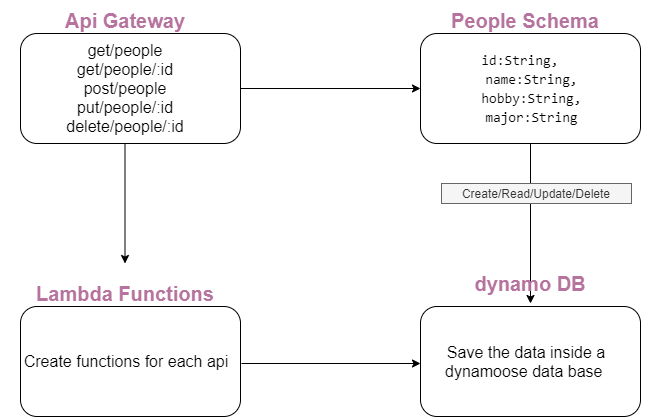

The diagram above was exported from draw.io. Its source (the exported page's mxGraphModel, read from the mxfile embedded in the PNG):
<mxGraphModel dx="868" dy="450" grid="1" gridSize="10" guides="1" tooltips="1" connect="1" arrows="1" fold="1" page="1" pageScale="1" pageWidth="850" pageHeight="1100" math="0" shadow="0">
  <root>
    <mxCell id="0" />
    <mxCell id="1" parent="0" />
    <mxCell id="2i2EYhTX1gN-kp-SMpqJ-10" value="" style="rounded=1;whiteSpace=wrap;html=1;" vertex="1" parent="1">
      <mxGeometry x="20" y="50" width="220" height="110" as="geometry" />
    </mxCell>
    <mxCell id="2i2EYhTX1gN-kp-SMpqJ-11" value="&lt;font style=&quot;font-size: 20px&quot; color=&quot;#b5739d&quot;&gt;&lt;b&gt;Api Gateway&lt;/b&gt;&lt;/font&gt;" style="text;html=1;align=center;verticalAlign=middle;whiteSpace=wrap;rounded=0;" vertex="1" parent="1">
      <mxGeometry y="17" width="250" height="40" as="geometry" />
    </mxCell>
    <mxCell id="2i2EYhTX1gN-kp-SMpqJ-12" value="&lt;font style=&quot;font-size: 16px&quot;&gt;get/people&lt;br&gt;get/people/:id&lt;br&gt;post/people&lt;br&gt;put/people/:id&lt;br&gt;delete/people/:id&lt;/font&gt;" style="text;html=1;strokeColor=none;fillColor=none;align=center;verticalAlign=middle;whiteSpace=wrap;rounded=0;" vertex="1" parent="1">
      <mxGeometry x="10" y="57.5" width="230" height="95" as="geometry" />
    </mxCell>
    <mxCell id="2i2EYhTX1gN-kp-SMpqJ-14" value="" style="endArrow=classic;html=1;" edge="1" parent="1">
      <mxGeometry width="50" height="50" relative="1" as="geometry">
        <mxPoint x="124.5" y="160" as="sourcePoint" />
        <mxPoint x="124.5" y="280" as="targetPoint" />
      </mxGeometry>
    </mxCell>
    <mxCell id="2i2EYhTX1gN-kp-SMpqJ-15" value="" style="rounded=1;whiteSpace=wrap;html=1;" vertex="1" parent="1">
      <mxGeometry x="20" y="323" width="220" height="110" as="geometry" />
    </mxCell>
    <mxCell id="2i2EYhTX1gN-kp-SMpqJ-16" value="&lt;font style=&quot;font-size: 20px&quot; color=&quot;#b5739d&quot;&gt;&lt;b&gt;Lambda Functions&lt;/b&gt;&lt;/font&gt;" style="text;html=1;align=center;verticalAlign=middle;whiteSpace=wrap;rounded=0;" vertex="1" parent="1">
      <mxGeometry y="290" width="250" height="40" as="geometry" />
    </mxCell>
    <mxCell id="2i2EYhTX1gN-kp-SMpqJ-17" value="&lt;span style=&quot;font-size: 16px&quot;&gt;Create functions for each api&lt;/span&gt;" style="text;html=1;strokeColor=none;fillColor=none;align=center;verticalAlign=middle;whiteSpace=wrap;rounded=0;" vertex="1" parent="1">
      <mxGeometry x="11" y="330.5" width="230" height="95" as="geometry" />
    </mxCell>
    <mxCell id="2i2EYhTX1gN-kp-SMpqJ-18" value="" style="endArrow=classic;html=1;" edge="1" parent="1">
      <mxGeometry width="50" height="50" relative="1" as="geometry">
        <mxPoint x="241" y="380" as="sourcePoint" />
        <mxPoint x="420" y="380" as="targetPoint" />
      </mxGeometry>
    </mxCell>
    <mxCell id="2i2EYhTX1gN-kp-SMpqJ-19" value="" style="rounded=1;whiteSpace=wrap;html=1;" vertex="1" parent="1">
      <mxGeometry x="420" y="323" width="220" height="110" as="geometry" />
    </mxCell>
    <mxCell id="2i2EYhTX1gN-kp-SMpqJ-21" value="&lt;span style=&quot;font-size: 16px&quot;&gt;Save the data inside a dynamoose data base&amp;nbsp;&lt;/span&gt;" style="text;html=1;strokeColor=none;fillColor=none;align=center;verticalAlign=middle;whiteSpace=wrap;rounded=0;" vertex="1" parent="1">
      <mxGeometry x="411" y="330.5" width="230" height="95" as="geometry" />
    </mxCell>
    <mxCell id="2i2EYhTX1gN-kp-SMpqJ-22" value="" style="rounded=1;whiteSpace=wrap;html=1;" vertex="1" parent="1">
      <mxGeometry x="420" y="50" width="220" height="110" as="geometry" />
    </mxCell>
    <mxCell id="2i2EYhTX1gN-kp-SMpqJ-23" value="&lt;font color=&quot;#b5739d&quot;&gt;&lt;span style=&quot;font-size: 20px&quot;&gt;&lt;b&gt;People&lt;/b&gt;&lt;/span&gt;&lt;b style=&quot;font-size: 20px&quot;&gt;&amp;nbsp;Schema&lt;/b&gt;&lt;/font&gt;" style="text;html=1;align=center;verticalAlign=middle;whiteSpace=wrap;rounded=0;" vertex="1" parent="1">
      <mxGeometry x="400" y="17" width="250" height="40" as="geometry" />
    </mxCell>
    <mxCell id="2i2EYhTX1gN-kp-SMpqJ-24" value="&lt;div style=&quot;font-family: &amp;#34;consolas&amp;#34; , &amp;#34;courier new&amp;#34; , monospace ; font-size: 14px ; line-height: 19px&quot;&gt;&lt;div&gt;&lt;span style=&quot;background-color: rgb(255 , 255 , 255)&quot;&gt;&amp;nbsp;id:String,&lt;/span&gt;&lt;/div&gt;&lt;div&gt;&lt;span style=&quot;background-color: rgb(255 , 255 , 255)&quot;&gt;&amp;nbsp;&amp;nbsp;&amp;nbsp;&amp;nbsp;name:String,&lt;/span&gt;&lt;/div&gt;&lt;div&gt;&lt;span style=&quot;background-color: rgb(255 , 255 , 255)&quot;&gt;&amp;nbsp;&amp;nbsp;&amp;nbsp;&amp;nbsp;hobby:String,&lt;/span&gt;&lt;/div&gt;&lt;div&gt;&lt;span style=&quot;background-color: rgb(255 , 255 , 255)&quot;&gt;&amp;nbsp;&amp;nbsp;&amp;nbsp;&amp;nbsp;major:String&lt;/span&gt;&lt;/div&gt;&lt;/div&gt;" style="text;html=1;strokeColor=none;fillColor=none;align=center;verticalAlign=middle;whiteSpace=wrap;rounded=0;" vertex="1" parent="1">
      <mxGeometry x="401" y="57.5" width="230" height="95" as="geometry" />
    </mxCell>
    <mxCell id="2i2EYhTX1gN-kp-SMpqJ-25" value="" style="endArrow=classic;html=1;exitX=1;exitY=0.5;exitDx=0;exitDy=0;" edge="1" parent="1" source="2i2EYhTX1gN-kp-SMpqJ-12">
      <mxGeometry width="50" height="50" relative="1" as="geometry">
        <mxPoint x="400" y="220" as="sourcePoint" />
        <mxPoint x="420" y="105" as="targetPoint" />
      </mxGeometry>
    </mxCell>
    <mxCell id="2i2EYhTX1gN-kp-SMpqJ-26" value="" style="endArrow=classic;html=1;exitX=0.5;exitY=1;exitDx=0;exitDy=0;" edge="1" parent="1" source="2i2EYhTX1gN-kp-SMpqJ-22">
      <mxGeometry width="50" height="50" relative="1" as="geometry">
        <mxPoint x="400" y="230" as="sourcePoint" />
        <mxPoint x="530" y="320" as="targetPoint" />
      </mxGeometry>
    </mxCell>
    <mxCell id="2i2EYhTX1gN-kp-SMpqJ-27" value="&lt;font style=&quot;font-size: 20px&quot; color=&quot;#b5739d&quot;&gt;&lt;b&gt;dynamo DB&lt;/b&gt;&lt;/font&gt;" style="text;html=1;align=center;verticalAlign=middle;whiteSpace=wrap;rounded=0;" vertex="1" parent="1">
      <mxGeometry x="405" y="280" width="250" height="40" as="geometry" />
    </mxCell>
    <mxCell id="2i2EYhTX1gN-kp-SMpqJ-28" value="Create/Read/Update/Delete" style="text;html=1;align=center;verticalAlign=middle;whiteSpace=wrap;rounded=0;fillColor=#f5f5f5;strokeColor=#666666;fontColor=#333333;" vertex="1" parent="1">
      <mxGeometry x="441" y="200" width="190" height="20" as="geometry" />
    </mxCell>
  </root>
</mxGraphModel>